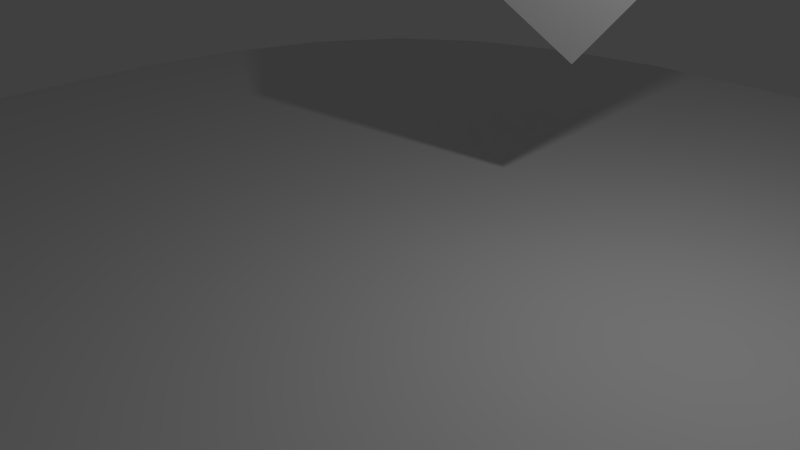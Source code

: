 # Source: base.blend  (saved by Blender 2.71.0; exported with 4.5.12 LTS)
import bpy
from mathutils import Matrix  # noqa: F401  (used for matrix-valued properties, if any)

bpy.ops.wm.read_factory_settings(use_empty=True)
scene = bpy.context.scene
scene.name = 'Scene'

# ---- collections
col_collection_1 = bpy.data.collections.new('Collection 1'); scene.collection.children.link(col_collection_1)

# ---- materials (node trees are filled in below, after node groups)
mat_material_001 = bpy.data.materials.new('Material.001')
mat_material_001.alpha_threshold = 0.0
mat_material_001.use_transparent_shadow = False
mat_material_001.diffuse_color = (0.64, 0.64, 0.64, 1.0)
mat_material_001.specular_color = (0.5, 0.5, 0.5)
mat_material_001.roughness = 0.5
mat_material_001.line_color = (0.0, 0.0, 0.0, 1.0)
mat_material = bpy.data.materials.new('Material')
mat_material.alpha_threshold = 0.0
mat_material.use_transparent_shadow = False
mat_material.roughness = 0.5
mat_material.line_color = (0.0, 0.0, 0.0, 1.0)

# ---- material node trees

# ---- world
world_world = bpy.data.worlds.new('World'); scene.world = world_world
world_world.color = (0.05088, 0.05088, 0.05088)
world_world.use_sun_shadow = False
world_world.sun_shadow_jitter_overblur = 0.0
world_world.cycles.sampling_method = 'MANUAL'
world_world.cycles.sample_map_resolution = 256

# ---- cameras
cam_camera_001 = bpy.data.cameras.new('Camera.001')
cam_camera_001.clip_end = 100.0
cam_camera_001.lens = 35.0
cam_camera_001.sensor_width = 32.0
cam_camera_001.sensor_height = 18.0
cam_camera_001.dof.focus_distance = 0.0
cam_camera_001.dof.aperture_fstop = 128.0
cam_camera = bpy.data.cameras.new('Camera')
cam_camera.clip_end = 100.0
cam_camera.lens = 35.0
cam_camera.sensor_width = 32.0
cam_camera.sensor_height = 18.0
cam_camera.ortho_scale = 7.314
cam_camera.dof.focus_distance = 0.0
cam_camera.dof.aperture_fstop = 128.0

# ---- lights
light_lamp_001 = bpy.data.lights.new('Lamp.001', 'POINT')
light_lamp_001.transmission_factor = 0.0
light_lamp_001.cutoff_distance = 30.0
light_lamp_001.energy = 100.0
light_lamp_001.shadow_buffer_clip_start = 1.001
light_lamp_001.shadow_soft_size = 0.1
light_lamp_001.shadow_maximum_resolution = 0.006
light_lamp_001.use_absolute_resolution = True
light_lamp_001.cycles.use_multiple_importance_sampling = False
light_lamp = bpy.data.lights.new('Lamp', 'POINT')
light_lamp.transmission_factor = 0.0
light_lamp.cutoff_distance = 30.0
light_lamp.energy = 100.0
light_lamp.shadow_buffer_clip_start = 1.001
light_lamp.shadow_soft_size = 0.1
light_lamp.shadow_maximum_resolution = 0.006
light_lamp.use_absolute_resolution = True
light_lamp.cycles.use_multiple_importance_sampling = False

# ---- meshes
me_cube_001 = bpy.data.meshes.new('Cube.001')
me_cube_001.from_pydata([(1.0, 1.0, -1.0), (1.0, -1.0, -1.0), (-1.0, -1.0, -1.0), (-1.0, 1.0, -1.0), (1.0, 1.0, 1.0), (1.0, -1.0, 1.0), (-1.0, -1.0, 1.0), (-1.0, 1.0, 1.0)], [], [(0, 1, 2), (7, 6, 5), (4, 5, 1), (5, 6, 2), (2, 6, 7), (4, 0, 3), (3, 0, 2), (4, 7, 5), (0, 4, 1), (1, 5, 2), (3, 2, 7), (7, 4, 3)])
me_cube_001.materials.append(mat_material_001)
me_cube_001.use_remesh_preserve_volume = False
me_cube_001.use_remesh_preserve_attributes = False
me_cube_001.use_mirror_vertex_groups = False
me_cube_001.update()
me_cube = bpy.data.meshes.new('Cube')
me_cube.from_pydata([(1.0, 1.0, -1.0), (1.0, -1.0, -1.0), (-1.0, -1.0, -1.0), (-1.0, 1.0, -1.0), (1.0, 1.0, 1.0), (1.0, -1.0, 1.0), (-1.0, -1.0, 1.0), (-1.0, 1.0, 1.0), (1.195, -1.031e-07, -1.195), (2.223e-07, 1.195, -1.195), (1.195, 1.195, 2.611e-08), (0.0, -1.195, -1.195), (1.195, -1.195, 0.0), (-1.195, 3.763e-07, -1.195), (-1.195, -1.195, 0.0), (-1.195, 1.195, 0.0), (1.195, -6.322e-07, 1.195), (2.558e-07, 1.195, 1.195), (-5.8e-07, -1.195, 1.195), (-1.195, 1.962e-07, 1.195), (1.192e-07, 1.726e-07, -1.544), (-1.891e-07, -1.816e-07, 1.544), (1.544, -2.904e-07, 2.206e-08), (-4.512e-07, -1.544, 0.0), (-1.544, 3.008e-07, 0.0), (4.2e-07, 1.544, 2.206e-08), (1.155, -0.5297, -1.155), (-0.5297, 1.155, -1.155), (1.155, 1.155, 0.5297), (-0.5297, -1.155, -1.155), (1.155, -1.155, 0.5297), (-1.155, 0.5297, -1.155), (-1.155, -1.155, 0.5297), (-1.155, 1.155, 0.5297), (1.155, -0.5297, 1.155), (-0.5297, 1.155, 1.155), (-0.5297, -1.155, 1.155), (-1.155, 0.5297, 1.155), (1.155, 0.5297, -1.155), (0.5297, 1.155, -1.155), (1.155, 1.155, -0.5297), (0.5297, -1.155, -1.155), (1.155, -1.155, -0.5297), (-1.155, -0.5297, -1.155), (-1.155, -1.155, -0.5297), (-1.155, 1.155, -0.5297), (1.155, 0.5297, 1.155), (0.5297, 1.155, 1.155), (0.5297, -1.155, 1.155), (-1.155, -0.5297, 1.155), (-0.6591, 2.887e-07, -1.482), (0.6591, 2.751e-08, -1.482), (1.872e-07, 0.6591, -1.482), (5.64e-08, -0.6591, -1.482), (-4.154e-07, -0.6591, 1.482), (4.352e-08, 0.6591, 1.482), (0.6591, -4.362e-07, 1.482), (-0.6591, 1.586e-08, 1.482), (1.482, -0.6591, 1.372e-08), (1.482, 0.6591, 3.273e-08), (1.482, -2.127e-07, -0.6591), (1.482, -4.974e-07, 0.6591), (-0.6591, -1.482, -1.323e-08), (0.6591, -1.482, -3.557e-09), (-2.465e-07, -1.482, -0.6591), (-5.587e-07, -1.482, 0.6591), (-1.482, 0.6591, -3.285e-09), (-1.482, -0.6591, -1.052e-08), (-1.482, 3.624e-07, -0.6591), (-1.482, 2.718e-07, 0.6591), (-0.6591, 1.482, 1.675e-08), (0.6591, 1.482, 3.327e-08), (3.636e-07, 1.482, 0.6591), (3.474e-07, 1.482, -0.6591), (-0.6289, -0.637, -1.417), (-0.637, -0.6289, 1.417), (1.417, -0.6289, 0.637), (-0.6289, -1.417, 0.637), (-1.417, 0.6289, 0.637), (-0.6289, 1.417, -0.637), (-0.6289, 0.637, -1.417), (0.6289, 0.637, -1.417), (0.6289, -0.637, -1.417), (0.637, -0.6289, 1.417), (0.637, 0.6289, 1.417), (-0.637, 0.6289, 1.417), (1.417, -0.6289, -0.637), (1.417, 0.6289, -0.637), (1.417, 0.6289, 0.637), (-0.6289, -1.417, -0.637), (0.6289, -1.417, -0.637), (0.6289, -1.417, 0.637), (-1.417, 0.6289, -0.637), (-1.417, -0.6289, -0.637), (-1.417, -0.6289, 0.637), (-0.6289, 1.417, 0.637), (0.6289, 1.417, 0.637), (0.6289, 1.417, -0.637), (1.094, -0.776, -1.094), (-0.776, 1.094, -1.094), (1.094, 1.094, 0.776), (-0.776, -1.094, -1.094), (1.094, -1.094, 0.776), (-1.094, 0.776, -1.094), (-1.094, -1.094, 0.776), (-1.094, 1.094, 0.776), (1.094, -0.776, 1.094), (-0.776, 1.094, 1.094), (-0.776, -1.094, 1.094), (-1.094, 0.776, 1.094), (1.094, 0.776, -1.094), (0.776, 1.094, -1.094), (1.094, 1.094, -0.776), (0.776, -1.094, -1.094), (1.094, -1.094, -0.776), (-1.094, -0.776, -1.094), (-1.094, -1.094, -0.776), (-1.094, 1.094, -0.776), (1.094, 0.776, 1.094), (0.776, 1.094, 1.094), (0.776, -1.094, 1.094), (-1.094, -0.776, 1.094), (-0.95, 3.395e-07, -1.373), (0.95, -3.969e-08, -1.373), (2.12e-07, 0.9501, -1.373), (8.86e-08, -0.3351, -1.54), (-5.083e-07, -0.95, 1.373), (1.566e-07, 0.95, 1.373), (0.9501, -5.449e-07, 1.373), (-0.3351, -8.285e-08, 1.54), (1.373, -0.9501, 3.826e-09), (1.373, 0.9501, 2.83e-08), (1.373, -1.626e-07, -0.9502), (1.54, -4.028e-07, 0.3351), (-0.9501, -1.373, -9.599e-09), (0.9501, -1.373, -6.51e-09), (-1.283e-07, -1.373, -0.9501), (-5.153e-07, -1.54, 0.3351), (-1.373, 0.9501, -1.082e-09), (-1.373, -0.9501, -8.199e-09), (-1.373, 3.788e-07, -0.9502), (-1.54, 2.933e-07, 0.3351), (-0.9501, 1.373, 8.94e-09), (0.9501, 1.373, 2.941e-08), (3.202e-07, 1.373, 0.9502), (3.914e-07, 1.54, -0.3351), (1.189, -0.2681, -1.189), (-0.268, 1.189, -1.189), (1.189, 1.189, 0.2681), (-0.268, -1.189, -1.189), (1.189, -1.189, 0.2681), (-1.189, 0.2681, -1.189), (-1.189, -1.189, 0.2681), (-1.189, 1.189, 0.2681), (1.189, -0.268, 1.189), (-0.2681, 1.189, 1.189), (-0.2681, -1.189, 1.189), (-1.189, 0.268, 1.189), (1.189, 0.2681, -1.189), (0.268, 1.189, -1.189), (1.189, 1.189, -0.2681), (0.268, -1.189, -1.189), (1.189, -1.189, -0.2681), (-1.189, -0.2681, -1.189), (-1.189, -1.189, -0.2681), (-1.189, 1.189, -0.2681), (1.189, 0.268, 1.189), (0.2681, 1.189, 1.189), (0.268, -1.189, 1.189), (-1.189, -0.268, 1.189), (-0.3352, 2.323e-07, -1.54), (0.3352, 9.986e-08, -1.54), (1.564e-07, 0.3351, -1.54), (2.744e-08, -0.9501, -1.373), (-3.042e-07, -0.3352, 1.54), (-7.101e-08, 0.3352, 1.54), (0.3351, -3.123e-07, 1.54), (-0.9501, 1.1e-07, 1.373), (1.54, -0.3352, 1.663e-08), (1.54, 0.3352, 2.659e-08), (1.54, -2.582e-07, -0.3351), (1.373, -5.779e-07, 0.9501), (-0.3352, -1.54, -8.191e-09), (0.3352, -1.54, -4.552e-09), (-3.56e-07, -1.54, -0.3351), (-5.837e-07, -1.373, 0.9502), (-1.54, 0.3352, -1.335e-09), (-1.54, -0.3352, -6.987e-09), (-1.54, 3.389e-07, -0.3351), (-1.373, 2.425e-07, 0.9501), (-0.3352, 1.54, 1.939e-08), (0.3352, 1.54, 2.95e-08), (4e-07, 1.54, 0.3351), (2.96e-07, 1.373, -0.9501), (-0.9124, -0.5942, -1.317), (-0.3193, -0.6558, -1.474), (-0.6519, -0.3234, -1.475), (-0.5899, -0.9161, -1.317), (-0.5942, -0.9124, 1.317), (-0.6558, -0.3193, 1.474), (-0.3234, -0.6519, 1.475), (-0.9161, -0.5899, 1.317), (1.317, -0.9124, 0.5942), (1.474, -0.3193, 0.6558), (1.475, -0.6519, 0.3234), (1.317, -0.5899, 0.9161), (-0.9124, -1.317, 0.5942), (-0.3193, -1.474, 0.6558), (-0.6519, -1.475, 0.3234), (-0.5899, -1.317, 0.9162), (-1.317, 0.9124, 0.5942), (-1.474, 0.3193, 0.6558), (-1.475, 0.6519, 0.3234), (-1.317, 0.5899, 0.9161), (-0.9124, 1.317, -0.5942), (-0.3193, 1.474, -0.6558), (-0.6519, 1.475, -0.3234), (-0.5899, 1.317, -0.9161), (-0.9124, 0.5942, -1.317), (-0.3193, 0.6558, -1.474), (-0.5899, 0.9161, -1.317), (-0.6519, 0.3234, -1.475), (0.3193, 0.6558, -1.474), (0.9124, 0.5942, -1.317), (0.5899, 0.9161, -1.317), (0.6519, 0.3234, -1.475), (0.3193, -0.6558, -1.474), (0.9124, -0.5942, -1.317), (0.6519, -0.3234, -1.475), (0.5899, -0.9161, -1.317), (0.5942, -0.9124, 1.317), (0.6558, -0.3193, 1.474), (0.9161, -0.5899, 1.317), (0.3234, -0.6519, 1.475), (0.6558, 0.3193, 1.474), (0.5942, 0.9124, 1.317), (0.9161, 0.5899, 1.317), (0.3234, 0.6519, 1.475), (-0.6558, 0.3193, 1.474), (-0.5942, 0.9124, 1.317), (-0.3234, 0.6519, 1.475), (-0.9161, 0.5899, 1.317), (1.317, -0.9124, -0.5942), (1.474, -0.3193, -0.6558), (1.317, -0.5899, -0.9162), (1.475, -0.6519, -0.3234), (1.474, 0.3193, -0.6558), (1.317, 0.9124, -0.5942), (1.317, 0.5899, -0.9162), (1.475, 0.6519, -0.3234), (1.474, 0.3193, 0.6558), (1.317, 0.9124, 0.5942), (1.475, 0.6519, 0.3234), (1.317, 0.5899, 0.9161), (-0.9124, -1.317, -0.5942), (-0.3193, -1.474, -0.6558), (-0.5899, -1.317, -0.9161), (-0.6519, -1.475, -0.3234), (0.3193, -1.474, -0.6558), (0.9124, -1.317, -0.5942), (0.5899, -1.317, -0.9161), (0.6519, -1.475, -0.3234), (0.3193, -1.474, 0.6558), (0.9124, -1.317, 0.5942), (0.6519, -1.475, 0.3234), (0.5899, -1.317, 0.9162), (-1.317, 0.9124, -0.5942), (-1.474, 0.3193, -0.6558), (-1.317, 0.5899, -0.9162), (-1.475, 0.6519, -0.3234), (-1.474, -0.3193, -0.6558), (-1.317, -0.9124, -0.5942), (-1.317, -0.5899, -0.9162), (-1.475, -0.6519, -0.3234), (-1.474, -0.3193, 0.6558), (-1.317, -0.9124, 0.5942), (-1.475, -0.6519, 0.3234), (-1.317, -0.5899, 0.9161), (-0.9124, 1.317, 0.5942), (-0.3193, 1.474, 0.6558), (-0.5899, 1.317, 0.9162), (-0.6519, 1.475, 0.3234), (0.3193, 1.474, 0.6558), (0.9124, 1.317, 0.5942), (0.5899, 1.317, 0.9162), (0.6519, 1.475, 0.3234), (0.3193, 1.474, -0.6558), (0.9124, 1.317, -0.5942), (0.6519, 1.475, -0.3234), (0.5899, 1.317, -0.9161), (-0.858, -0.8616, -1.23), (-0.8616, -0.858, 1.23), (1.23, -0.858, 0.8616), (-0.858, -1.23, 0.8617), (-1.23, 0.858, 0.8616), (-0.858, 1.23, -0.8616), (-0.9429, 0.3016, -1.366), (0.3314, 0.3334, -1.535), (0.2991, -0.9455, -1.365), (0.3016, -0.9429, 1.366), (0.3334, 0.3314, 1.535), (-0.9455, 0.2991, 1.365), (1.366, -0.943, -0.3016), (1.535, 0.3314, -0.3334), (1.365, 0.2991, 0.9455), (-0.943, -1.366, -0.3016), (0.3314, -1.535, -0.3334), (0.2992, -1.365, 0.9456), (-1.366, 0.943, -0.3016), (-1.535, -0.3314, -0.3334), (-1.365, -0.2991, 0.9455), (-0.943, 1.366, 0.3016), (0.3314, 1.535, 0.3334), (0.2992, 1.365, -0.9455), (-0.9429, -0.3016, -1.366), (-0.3314, -0.3334, -1.535), (-0.2991, -0.9455, -1.365), (-0.3016, -0.9429, 1.366), (-0.3334, -0.3314, 1.535), (-0.9455, -0.2991, 1.365), (1.366, -0.943, 0.3016), (1.535, -0.3314, 0.3334), (1.365, -0.2992, 0.9455), (-0.943, -1.366, 0.3016), (-0.3314, -1.535, 0.3334), (-0.2992, -1.365, 0.9456), (-1.366, 0.943, 0.3016), (-1.535, 0.3314, 0.3334), (-1.365, 0.2991, 0.9455), (-0.943, 1.366, -0.3016), (-0.3314, 1.535, -0.3334), (-0.2991, 1.365, -0.9455), (-0.858, 0.8616, -1.23), (-0.2991, 0.9455, -1.365), (-0.3314, 0.3334, -1.535), (0.2991, 0.9455, -1.365), (0.858, 0.8616, -1.23), (0.9429, 0.3016, -1.366), (0.3314, -0.3334, -1.535), (0.9429, -0.3016, -1.366), (0.858, -0.8616, -1.23), (0.8616, -0.858, 1.23), (0.9455, -0.2992, 1.365), (0.3334, -0.3314, 1.535), (0.9455, 0.2991, 1.365), (0.8616, 0.858, 1.23), (0.3016, 0.9429, 1.366), (-0.3334, 0.3314, 1.535), (-0.3016, 0.9429, 1.366), (-0.8616, 0.858, 1.23), (1.23, -0.858, -0.8617), (1.365, -0.2992, -0.9456), (1.535, -0.3314, -0.3334), (1.365, 0.2992, -0.9456), (1.23, 0.858, -0.8617), (1.366, 0.943, -0.3016), (1.535, 0.3314, 0.3334), (1.366, 0.943, 0.3016), (1.23, 0.858, 0.8616), (-0.858, -1.23, -0.8616), (-0.2991, -1.365, -0.9455), (-0.3314, -1.535, -0.3334), (0.2991, -1.365, -0.9455), (0.858, -1.23, -0.8616), (0.943, -1.366, -0.3016), (0.3314, -1.535, 0.3334), (0.943, -1.366, 0.3016), (0.858, -1.23, 0.8617), (-1.23, 0.858, -0.8617), (-1.365, 0.2992, -0.9456), (-1.535, 0.3314, -0.3334), (-1.365, -0.2992, -0.9456), (-1.23, -0.858, -0.8617), (-1.366, -0.943, -0.3016), (-1.535, -0.3314, 0.3334), (-1.366, -0.943, 0.3016), (-1.23, -0.858, 0.8616), (-0.858, 1.23, 0.8617), (-0.2992, 1.365, 0.9456), (-0.3314, 1.535, 0.3334), (0.2992, 1.365, 0.9456), (0.858, 1.23, 0.8617), (0.943, 1.366, 0.3016), (0.3314, 1.535, -0.3334), (0.943, 1.366, -0.3016), (0.858, 1.23, -0.8616)], [], [(290, 101, 2, 115), (291, 121, 6, 108), (292, 106, 5, 102), (293, 108, 6, 104), (294, 109, 7, 105), (295, 99, 3, 117), (296, 122, 13, 151), (297, 171, 20, 172), (298, 161, 11, 173), (299, 126, 18, 168), (300, 175, 21, 176), (301, 157, 19, 177), (302, 130, 12, 162), (303, 179, 22, 180), (304, 166, 16, 181), (305, 134, 14, 164), (306, 183, 23, 184), (307, 168, 18, 185), (308, 138, 15, 165), (309, 187, 24, 188), (310, 169, 19, 189), (311, 142, 15, 153), (312, 191, 25, 192), (313, 159, 9, 193), (314, 194, 43, 163), (315, 195, 74, 196), (316, 149, 29, 197), (317, 198, 36, 156), (318, 199, 75, 200), (319, 169, 49, 201), (320, 202, 30, 150), (321, 203, 76, 204), (322, 154, 34, 205), (323, 206, 32, 152), (324, 207, 77, 208), (325, 156, 36, 209), (326, 210, 33, 153), (327, 211, 78, 212), (328, 157, 37, 213), (329, 214, 45, 165), (330, 215, 79, 216), (331, 147, 27, 217), (332, 218, 31, 103), (333, 219, 80, 220), (334, 170, 50, 221), (335, 222, 52, 124), (336, 223, 81, 224), (337, 123, 51, 225), (338, 226, 53, 125), (339, 227, 82, 228), (340, 113, 41, 229), (341, 230, 48, 120), (342, 231, 83, 232), (343, 174, 54, 233), (344, 234, 56, 128), (345, 235, 84, 236), (346, 127, 55, 237), (347, 238, 57, 129), (348, 239, 85, 240), (349, 109, 37, 241), (350, 242, 42, 114), (351, 243, 86, 244), (352, 178, 58, 245), (353, 246, 60, 132), (354, 247, 87, 248), (355, 131, 59, 249), (356, 250, 61, 133), (357, 251, 88, 252), (358, 118, 46, 253), (359, 254, 44, 116), (360, 255, 89, 256), (361, 182, 62, 257), (362, 258, 64, 136), (363, 259, 90, 260), (364, 135, 63, 261), (365, 262, 65, 137), (366, 263, 91, 264), (367, 120, 48, 265), (368, 266, 45, 117), (369, 267, 92, 268), (370, 186, 66, 269), (371, 270, 68, 140), (372, 271, 93, 272), (373, 139, 67, 273), (374, 274, 69, 141), (375, 275, 94, 276), (376, 121, 49, 277), (377, 278, 33, 105), (378, 279, 95, 280), (379, 190, 70, 281), (380, 282, 72, 144), (381, 283, 96, 284), (382, 143, 71, 285), (383, 286, 73, 145), (384, 287, 97, 288), (385, 111, 39, 289), (194, 290, 115, 43), (74, 197, 290, 194), (197, 29, 101, 290), (198, 291, 108, 36), (75, 201, 291, 198), (201, 49, 121, 291), (202, 292, 102, 30), (76, 205, 292, 202), (205, 34, 106, 292), (206, 293, 104, 32), (77, 209, 293, 206), (209, 36, 108, 293), (210, 294, 105, 33), (78, 213, 294, 210), (213, 37, 109, 294), (214, 295, 117, 45), (79, 217, 295, 214), (217, 27, 99, 295), (218, 296, 151, 31), (80, 221, 296, 218), (221, 50, 122, 296), (222, 297, 172, 52), (81, 225, 297, 222), (225, 51, 171, 297), (226, 298, 173, 53), (82, 229, 298, 226), (229, 41, 161, 298), (230, 299, 168, 48), (83, 233, 299, 230), (233, 54, 126, 299), (234, 300, 176, 56), (84, 237, 300, 234), (237, 55, 175, 300), (238, 301, 177, 57), (85, 241, 301, 238), (241, 37, 157, 301), (242, 302, 162, 42), (86, 245, 302, 242), (245, 58, 130, 302), (246, 303, 180, 60), (87, 249, 303, 246), (249, 59, 179, 303), (250, 304, 181, 61), (88, 253, 304, 250), (253, 46, 166, 304), (254, 305, 164, 44), (89, 257, 305, 254), (257, 62, 134, 305), (258, 306, 184, 64), (90, 261, 306, 258), (261, 63, 183, 306), (262, 307, 185, 65), (91, 265, 307, 262), (265, 48, 168, 307), (266, 308, 165, 45), (92, 269, 308, 266), (269, 66, 138, 308), (270, 309, 188, 68), (93, 273, 309, 270), (273, 67, 187, 309), (274, 310, 189, 69), (94, 277, 310, 274), (277, 49, 169, 310), (278, 311, 153, 33), (95, 281, 311, 278), (281, 70, 142, 311), (282, 312, 192, 72), (96, 285, 312, 282), (285, 71, 191, 312), (286, 313, 193, 73), (97, 289, 313, 286), (289, 39, 159, 313), (122, 314, 163, 13), (50, 196, 314, 122), (196, 74, 194, 314), (170, 315, 196, 50), (20, 125, 315, 170), (125, 53, 195, 315), (195, 316, 197, 74), (53, 173, 316, 195), (173, 11, 149, 316), (126, 317, 156, 18), (54, 200, 317, 126), (200, 75, 198, 317), (174, 318, 200, 54), (21, 129, 318, 174), (129, 57, 199, 318), (199, 319, 201, 75), (57, 177, 319, 199), (177, 19, 169, 319), (130, 320, 150, 12), (58, 204, 320, 130), (204, 76, 202, 320), (178, 321, 204, 58), (22, 133, 321, 178), (133, 61, 203, 321), (203, 322, 205, 76), (61, 181, 322, 203), (181, 16, 154, 322), (134, 323, 152, 14), (62, 208, 323, 134), (208, 77, 206, 323), (182, 324, 208, 62), (23, 137, 324, 182), (137, 65, 207, 324), (207, 325, 209, 77), (65, 185, 325, 207), (185, 18, 156, 325), (138, 326, 153, 15), (66, 212, 326, 138), (212, 78, 210, 326), (186, 327, 212, 66), (24, 141, 327, 186), (141, 69, 211, 327), (211, 328, 213, 78), (69, 189, 328, 211), (189, 19, 157, 328), (142, 329, 165, 15), (70, 216, 329, 142), (216, 79, 214, 329), (190, 330, 216, 70), (25, 145, 330, 190), (145, 73, 215, 330), (215, 331, 217, 79), (73, 193, 331, 215), (193, 9, 147, 331), (99, 332, 103, 3), (27, 220, 332, 99), (220, 80, 218, 332), (147, 333, 220, 27), (9, 124, 333, 147), (124, 52, 219, 333), (219, 334, 221, 80), (52, 172, 334, 219), (172, 20, 170, 334), (159, 335, 124, 9), (39, 224, 335, 159), (224, 81, 222, 335), (111, 336, 224, 39), (0, 110, 336, 111), (110, 38, 223, 336), (223, 337, 225, 81), (38, 158, 337, 223), (158, 8, 123, 337), (171, 338, 125, 20), (51, 228, 338, 171), (228, 82, 226, 338), (123, 339, 228, 51), (8, 146, 339, 123), (146, 26, 227, 339), (227, 340, 229, 82), (26, 98, 340, 227), (98, 1, 113, 340), (106, 341, 120, 5), (34, 232, 341, 106), (232, 83, 230, 341), (154, 342, 232, 34), (16, 128, 342, 154), (128, 56, 231, 342), (231, 343, 233, 83), (56, 176, 343, 231), (176, 21, 174, 343), (166, 344, 128, 16), (46, 236, 344, 166), (236, 84, 234, 344), (118, 345, 236, 46), (4, 119, 345, 118), (119, 47, 235, 345), (235, 346, 237, 84), (47, 167, 346, 235), (167, 17, 127, 346), (175, 347, 129, 21), (55, 240, 347, 175), (240, 85, 238, 347), (127, 348, 240, 55), (17, 155, 348, 127), (155, 35, 239, 348), (239, 349, 241, 85), (35, 107, 349, 239), (107, 7, 109, 349), (98, 350, 114, 1), (26, 244, 350, 98), (244, 86, 242, 350), (146, 351, 244, 26), (8, 132, 351, 146), (132, 60, 243, 351), (243, 352, 245, 86), (60, 180, 352, 243), (180, 22, 178, 352), (158, 353, 132, 8), (38, 248, 353, 158), (248, 87, 246, 353), (110, 354, 248, 38), (0, 112, 354, 110), (112, 40, 247, 354), (247, 355, 249, 87), (40, 160, 355, 247), (160, 10, 131, 355), (179, 356, 133, 22), (59, 252, 356, 179), (252, 88, 250, 356), (131, 357, 252, 59), (10, 148, 357, 131), (148, 28, 251, 357), (251, 358, 253, 88), (28, 100, 358, 251), (100, 4, 118, 358), (101, 359, 116, 2), (29, 256, 359, 101), (256, 89, 254, 359), (149, 360, 256, 29), (11, 136, 360, 149), (136, 64, 255, 360), (255, 361, 257, 89), (64, 184, 361, 255), (184, 23, 182, 361), (161, 362, 136, 11), (41, 260, 362, 161), (260, 90, 258, 362), (113, 363, 260, 41), (1, 114, 363, 113), (114, 42, 259, 363), (259, 364, 261, 90), (42, 162, 364, 259), (162, 12, 135, 364), (183, 365, 137, 23), (63, 264, 365, 183), (264, 91, 262, 365), (135, 366, 264, 63), (12, 150, 366, 135), (150, 30, 263, 366), (263, 367, 265, 91), (30, 102, 367, 263), (102, 5, 120, 367), (103, 368, 117, 3), (31, 268, 368, 103), (268, 92, 266, 368), (151, 369, 268, 31), (13, 140, 369, 151), (140, 68, 267, 369), (267, 370, 269, 92), (68, 188, 370, 267), (188, 24, 186, 370), (163, 371, 140, 13), (43, 272, 371, 163), (272, 93, 270, 371), (115, 372, 272, 43), (2, 116, 372, 115), (116, 44, 271, 372), (271, 373, 273, 93), (44, 164, 373, 271), (164, 14, 139, 373), (187, 374, 141, 24), (67, 276, 374, 187), (276, 94, 274, 374), (139, 375, 276, 67), (14, 152, 375, 139), (152, 32, 275, 375), (275, 376, 277, 94), (32, 104, 376, 275), (104, 6, 121, 376), (107, 377, 105, 7), (35, 280, 377, 107), (280, 95, 278, 377), (155, 378, 280, 35), (17, 144, 378, 155), (144, 72, 279, 378), (279, 379, 281, 95), (72, 192, 379, 279), (192, 25, 190, 379), (167, 380, 144, 17), (47, 284, 380, 167), (284, 96, 282, 380), (119, 381, 284, 47), (4, 100, 381, 119), (100, 28, 283, 381), (283, 382, 285, 96), (28, 148, 382, 283), (148, 10, 143, 382), (191, 383, 145, 25), (71, 288, 383, 191), (288, 97, 286, 383), (143, 384, 288, 71), (10, 160, 384, 143), (160, 40, 287, 384), (287, 385, 289, 97), (40, 112, 385, 287), (112, 0, 111, 385)])
me_cube.materials.append(mat_material)
me_cube.use_remesh_preserve_volume = False
me_cube.use_remesh_preserve_attributes = False
me_cube.use_mirror_vertex_groups = False
me_cube.update()

# ---- objects
ob_cube_001 = bpy.data.objects.new('Cube.001', me_cube_001)
ob_lamp_001 = bpy.data.objects.new('Lamp.001', light_lamp_001)
ob_camera_001 = bpy.data.objects.new('Camera.001', cam_camera_001)
ob_cube = bpy.data.objects.new('Cube', me_cube)
ob_lamp = bpy.data.objects.new('Lamp', light_lamp)
ob_camera = bpy.data.objects.new('Camera', cam_camera)

# ---- transforms, parenting, visibility, modifiers, constraints
ob_cube_001.location = (1.0, 3.0, 4.0)
ob_cube_001.rotation_euler = (-1.79e-08, 0.6981, 0.5236)
ob_cube_001.scale = (1.0, 0.5, 1.5)
ob_cube_001.lineart.crease_threshold = 0.0
ob_lamp_001.location = (4.076, 1.005, 5.904)
ob_lamp_001.rotation_euler = (0.6503, 0.05522, 1.866)
ob_lamp_001.scale = (1.0, 1.0, 1.0)
ob_lamp_001.lineart.crease_threshold = 0.0
ob_camera_001.location = (7.481, -6.508, 5.344)
ob_camera_001.rotation_euler = (1.109, 0.01082, 0.8149)
ob_camera_001.scale = (1.0, 1.0, 1.0)
ob_camera_001.lineart.crease_threshold = 0.0
ob_cube.location = (0.0, 0.0, -0.01479)
ob_cube.scale = (6.479, 6.479, 0.03239)
ob_cube.lock_rotations_4d = False
ob_cube.empty_display_type = 'ARROWS'
ob_cube.lineart.crease_threshold = 0.0
ob_lamp.location = (4.076, 1.005, 5.904)
ob_lamp.rotation_euler = (0.6503, 0.05522, 1.866)
ob_lamp.lock_rotations_4d = False
ob_lamp.empty_display_type = 'ARROWS'
ob_lamp.color = (0.0, 0.0, 0.0, 0.0)
ob_lamp.lineart.crease_threshold = 0.0
ob_camera.location = (7.481, -6.508, 5.344)
ob_camera.rotation_euler = (1.109, 0.01082, 0.8149)
ob_camera.lock_rotations_4d = False
ob_camera.empty_display_type = 'ARROWS'
ob_camera.color = (0.0, 0.0, 0.0, 0.0)
ob_camera.display_type = 'WIRE'
ob_camera.lineart.crease_threshold = 0.0

# ---- collection membership
col_collection_1.objects.link(ob_cube_001)
col_collection_1.objects.link(ob_lamp_001)
col_collection_1.objects.link(ob_camera_001)
col_collection_1.objects.link(ob_cube)
col_collection_1.objects.link(ob_lamp)
col_collection_1.objects.link(ob_camera)

# ---- scene / render settings (as saved in the file)
scene.camera = ob_camera
scene.frame_start = 1; scene.frame_end = 250; scene.frame_set(1)
scene.render.engine = 'BLENDER_EEVEE_NEXT'
scene.render.resolution_percentage = 50
scene.render.dither_intensity = 0.0
scene.cycles.use_denoising = False
scene.cycles.samples = 10
scene.cycles.sampling_pattern = 'TABULATED_SOBOL'
scene.cycles.light_sampling_threshold = 0.0
scene.cycles.use_adaptive_sampling = False
scene.cycles.use_light_tree = False
scene.cycles.blur_glossy = 0.0
scene.cycles.volume_bounces = 1
scene.cycles.pixel_filter_type = 'GAUSSIAN'
scene.cycles.sample_clamp_indirect = 0.0
scene.view_settings.view_transform = 'Standard'
bpy.context.view_layer.update()
